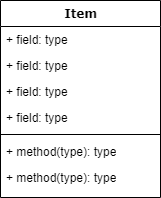

The diagram above was exported from draw.io. Its source (the exported page's mxGraphModel, read from the mxfile embedded in the PNG):
<mxGraphModel dx="2062" dy="1154" grid="1" gridSize="10" guides="1" tooltips="1" connect="1" arrows="1" fold="1" page="1" pageScale="1" pageWidth="1100" pageHeight="850" background="#ffffff" math="0" shadow="0">
  <root>
    <mxCell id="0" />
    <mxCell id="1" parent="0" />
    <mxCell id="78961159f06e98e8-43" value="Item" style="swimlane;html=1;fontStyle=1;align=center;verticalAlign=top;childLayout=stackLayout;horizontal=1;startSize=26;horizontalStack=0;resizeParent=1;resizeLast=0;collapsible=1;marginBottom=0;swimlaneFillColor=#ffffff;rounded=0;shadow=0;comic=0;labelBackgroundColor=none;strokeWidth=1;fillColor=none;fontFamily=Verdana;fontSize=12" parent="1" vertex="1">
      <mxGeometry x="420" y="100" width="160" height="197" as="geometry" />
    </mxCell>
    <mxCell id="78961159f06e98e8-44" value="+ field: type" style="text;html=1;strokeColor=none;fillColor=none;align=left;verticalAlign=top;spacingLeft=4;spacingRight=4;whiteSpace=wrap;overflow=hidden;rotatable=0;points=[[0,0.5],[1,0.5]];portConstraint=eastwest;" parent="78961159f06e98e8-43" vertex="1">
      <mxGeometry y="26" width="160" height="26" as="geometry" />
    </mxCell>
    <mxCell id="78961159f06e98e8-45" value="+ field: type" style="text;html=1;strokeColor=none;fillColor=none;align=left;verticalAlign=top;spacingLeft=4;spacingRight=4;whiteSpace=wrap;overflow=hidden;rotatable=0;points=[[0,0.5],[1,0.5]];portConstraint=eastwest;" parent="78961159f06e98e8-43" vertex="1">
      <mxGeometry y="52" width="160" height="26" as="geometry" />
    </mxCell>
    <mxCell id="78961159f06e98e8-49" value="+ field: type" style="text;html=1;strokeColor=none;fillColor=none;align=left;verticalAlign=top;spacingLeft=4;spacingRight=4;whiteSpace=wrap;overflow=hidden;rotatable=0;points=[[0,0.5],[1,0.5]];portConstraint=eastwest;" parent="78961159f06e98e8-43" vertex="1">
      <mxGeometry y="78" width="160" height="26" as="geometry" />
    </mxCell>
    <mxCell id="78961159f06e98e8-50" value="+ field: type" style="text;html=1;strokeColor=none;fillColor=none;align=left;verticalAlign=top;spacingLeft=4;spacingRight=4;whiteSpace=wrap;overflow=hidden;rotatable=0;points=[[0,0.5],[1,0.5]];portConstraint=eastwest;" parent="78961159f06e98e8-43" vertex="1">
      <mxGeometry y="104" width="160" height="26" as="geometry" />
    </mxCell>
    <mxCell id="78961159f06e98e8-51" value="" style="line;html=1;strokeWidth=1;fillColor=none;align=left;verticalAlign=middle;spacingTop=-1;spacingLeft=3;spacingRight=3;rotatable=0;labelPosition=right;points=[];portConstraint=eastwest;" parent="78961159f06e98e8-43" vertex="1">
      <mxGeometry y="130" width="160" height="8" as="geometry" />
    </mxCell>
    <mxCell id="78961159f06e98e8-52" value="+ method(type): type" style="text;html=1;strokeColor=none;fillColor=none;align=left;verticalAlign=top;spacingLeft=4;spacingRight=4;whiteSpace=wrap;overflow=hidden;rotatable=0;points=[[0,0.5],[1,0.5]];portConstraint=eastwest;" parent="78961159f06e98e8-43" vertex="1">
      <mxGeometry y="138" width="160" height="26" as="geometry" />
    </mxCell>
    <mxCell id="78961159f06e98e8-53" value="+ method(type): type" style="text;html=1;strokeColor=none;fillColor=none;align=left;verticalAlign=top;spacingLeft=4;spacingRight=4;whiteSpace=wrap;overflow=hidden;rotatable=0;points=[[0,0.5],[1,0.5]];portConstraint=eastwest;" parent="78961159f06e98e8-43" vertex="1">
      <mxGeometry y="164" width="160" height="26" as="geometry" />
    </mxCell>
  </root>
</mxGraphModel>